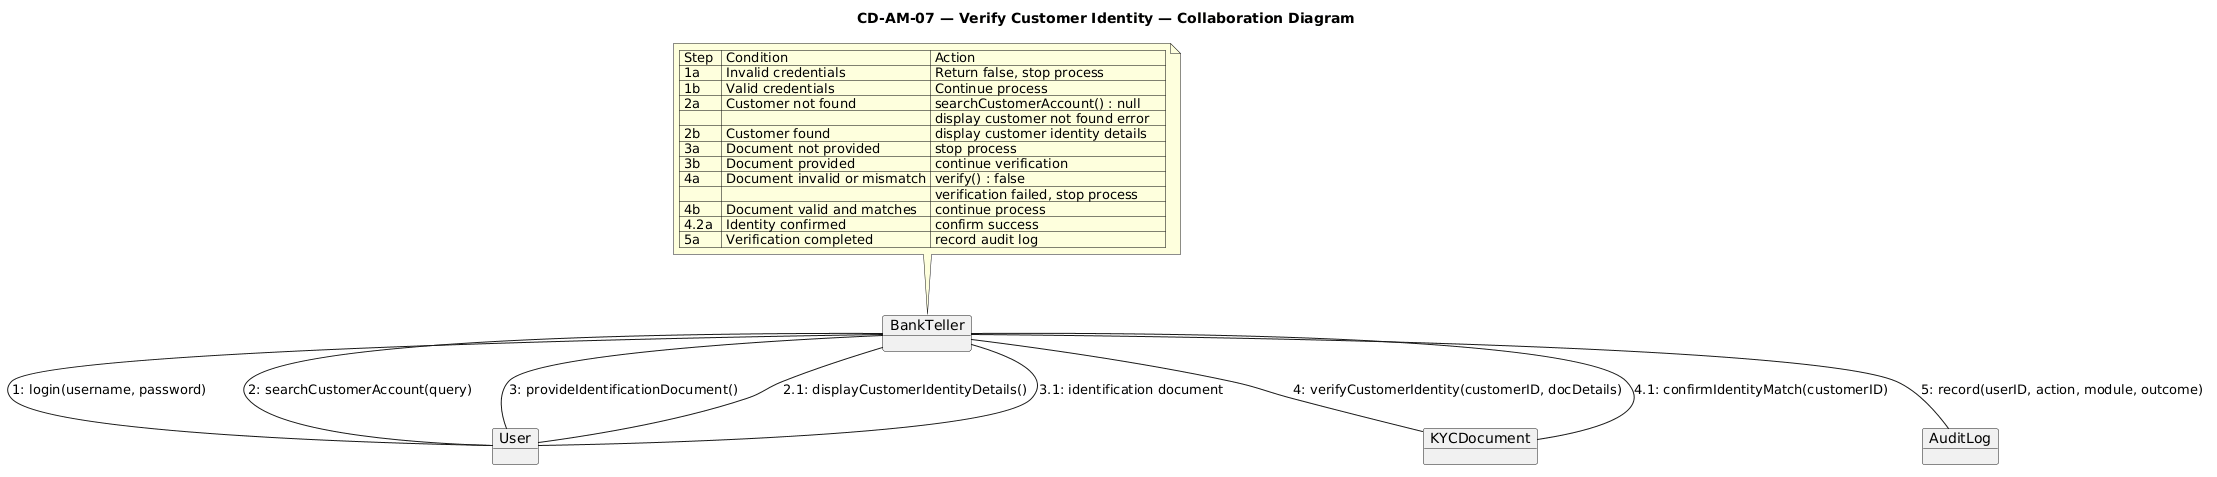

The diagram above was rendered by PlantUML. Its source (embedded in the PNG):
@startuml
title CD-AM-07 — Verify Customer Identity — Collaboration Diagram

object BankTeller
object User
object KYCDocument
object AuditLog

BankTeller -- User : 1: login(username, password)
BankTeller -- User : 2: searchCustomerAccount(query)
User -- BankTeller : 2.1: displayCustomerIdentityDetails()
BankTeller -- User : 3: provideIdentificationDocument()
User -- BankTeller : 3.1: identification document
BankTeller -- KYCDocument : 4: verifyCustomerIdentity(customerID, docDetails)
KYCDocument -- BankTeller : 4.1: confirmIdentityMatch(customerID)
BankTeller -- AuditLog : 5: record(userID, action, module, outcome)

note top of BankTeller
| Step  | Condition                    | Action                              |
| 1a    | Invalid credentials          | Return false, stop process          |
| 1b    | Valid credentials            | Continue process                    |
| 2a    | Customer not found           | searchCustomerAccount() : null      |
|       |                              | display customer not found error    |
| 2b    | Customer found               | display customer identity details   |
| 3a    | Document not provided        | stop process                        |
| 3b    | Document provided            | continue verification               |
| 4a    | Document invalid or mismatch | verify() : false                    |
|       |                              | verification failed, stop process   |
| 4b    | Document valid and matches   | continue process                    |
| 4.2a  | Identity confirmed           | confirm success                     |
| 5a    | Verification completed       | record audit log                    |
end note
@enduml